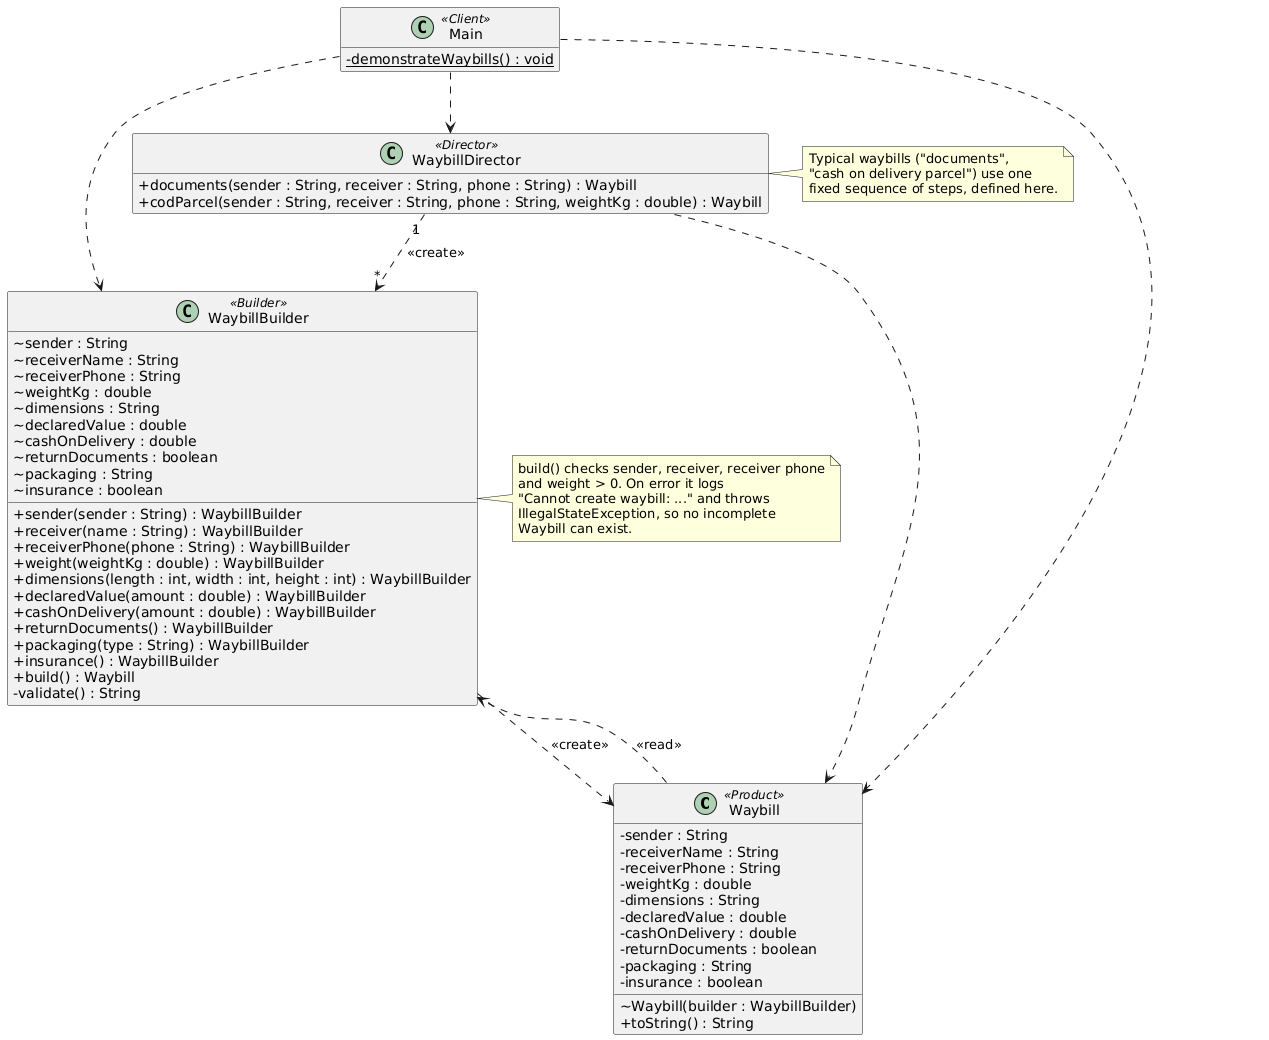

The diagram above was rendered by PlantUML. Its source (embedded in the PNG):
@startuml
skinparam classAttributeIconSize 0
hide empty members

class Waybill <<Product>> {
  -sender : String
  -receiverName : String
  -receiverPhone : String
  -weightKg : double
  -dimensions : String
  -declaredValue : double
  -cashOnDelivery : double
  -returnDocuments : boolean
  -packaging : String
  -insurance : boolean
  ~Waybill(builder : WaybillBuilder)
  +toString() : String
}

class WaybillBuilder <<Builder>> {
  ~sender : String
  ~receiverName : String
  ~receiverPhone : String
  ~weightKg : double
  ~dimensions : String
  ~declaredValue : double
  ~cashOnDelivery : double
  ~returnDocuments : boolean
  ~packaging : String
  ~insurance : boolean
  +sender(sender : String) : WaybillBuilder
  +receiver(name : String) : WaybillBuilder
  +receiverPhone(phone : String) : WaybillBuilder
  +weight(weightKg : double) : WaybillBuilder
  +dimensions(length : int, width : int, height : int) : WaybillBuilder
  +declaredValue(amount : double) : WaybillBuilder
  +cashOnDelivery(amount : double) : WaybillBuilder
  +returnDocuments() : WaybillBuilder
  +packaging(type : String) : WaybillBuilder
  +insurance() : WaybillBuilder
  +build() : Waybill
  -validate() : String
}

class WaybillDirector <<Director>> {
  +documents(sender : String, receiver : String, phone : String) : Waybill
  +codParcel(sender : String, receiver : String, phone : String, weightKg : double) : Waybill
}

class Main <<Client>> {
  -{static} demonstrateWaybills() : void
}

WaybillBuilder ..> Waybill : <<create>>
Waybill ..> WaybillBuilder : <<read>>
WaybillDirector "1" ..> "*" WaybillBuilder : <<create>>
WaybillDirector ..> Waybill
Main ..> WaybillDirector
Main ..> WaybillBuilder
Main ..> Waybill

note right of WaybillBuilder
  build() checks sender, receiver, receiver phone
  and weight > 0. On error it logs
  "Cannot create waybill: ..." and throws
  IllegalStateException, so no incomplete
  Waybill can exist.
end note

note right of WaybillDirector
  Typical waybills ("documents",
  "cash on delivery parcel") use one
  fixed sequence of steps, defined here.
end note
@enduml